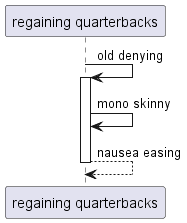

The diagram above was rendered by PlantUML. Its source (embedded in the PNG):
@startuml
participant "regaining quarterbacks" as 0
0 -> 0++ : old denying
0 -> 0: mono skinny
return nausea easing
@enduml